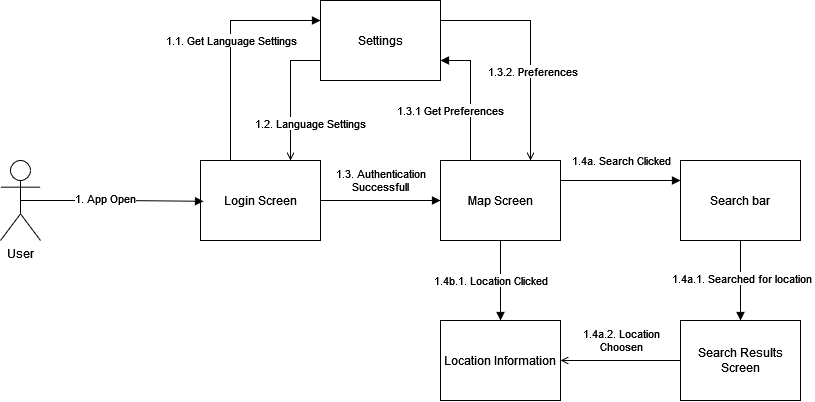

The diagram above was exported from draw.io. Its source (the exported page's mxGraphModel, read from the mxfile embedded in the PNG):
<mxGraphModel dx="1302" dy="678" grid="1" gridSize="10" guides="1" tooltips="1" connect="1" arrows="1" fold="1" page="1" pageScale="1" pageWidth="1600" pageHeight="1200" math="0" shadow="0">
  <root>
    <mxCell id="0" />
    <mxCell id="1" parent="0" />
    <mxCell id="Kc1etS6f8vXc-5MmjZ-1-1" value="User" style="shape=umlActor;verticalLabelPosition=bottom;verticalAlign=top;html=1;outlineConnect=0;" vertex="1" parent="1">
      <mxGeometry x="640" y="480" width="40" height="80" as="geometry" />
    </mxCell>
    <mxCell id="Kc1etS6f8vXc-5MmjZ-1-12" style="edgeStyle=orthogonalEdgeStyle;rounded=0;orthogonalLoop=1;jettySize=auto;html=1;exitX=1;exitY=0.5;exitDx=0;exitDy=0;entryX=0;entryY=0.5;entryDx=0;entryDy=0;endArrow=block;endFill=1;" edge="1" parent="1" source="Kc1etS6f8vXc-5MmjZ-1-2" target="Kc1etS6f8vXc-5MmjZ-1-3">
      <mxGeometry relative="1" as="geometry" />
    </mxCell>
    <mxCell id="Kc1etS6f8vXc-5MmjZ-1-22" value="1.3. Authentication&lt;br&gt;Successfull" style="edgeLabel;html=1;align=center;verticalAlign=middle;resizable=0;points=[];" vertex="1" connectable="0" parent="Kc1etS6f8vXc-5MmjZ-1-12">
      <mxGeometry x="-0.6233" relative="1" as="geometry">
        <mxPoint x="37" y="-20" as="offset" />
      </mxGeometry>
    </mxCell>
    <mxCell id="Kc1etS6f8vXc-5MmjZ-1-13" style="edgeStyle=orthogonalEdgeStyle;rounded=0;orthogonalLoop=1;jettySize=auto;html=1;exitX=0.25;exitY=0;exitDx=0;exitDy=0;entryX=0;entryY=0.25;entryDx=0;entryDy=0;endArrow=block;endFill=1;" edge="1" parent="1" source="Kc1etS6f8vXc-5MmjZ-1-2" target="Kc1etS6f8vXc-5MmjZ-1-6">
      <mxGeometry relative="1" as="geometry" />
    </mxCell>
    <mxCell id="Kc1etS6f8vXc-5MmjZ-1-17" value="1.1. Get Language Settings" style="edgeLabel;html=1;align=center;verticalAlign=middle;resizable=0;points=[];" vertex="1" connectable="0" parent="Kc1etS6f8vXc-5MmjZ-1-13">
      <mxGeometry x="0.0017" y="-1" relative="1" as="geometry">
        <mxPoint y="-5" as="offset" />
      </mxGeometry>
    </mxCell>
    <mxCell id="Kc1etS6f8vXc-5MmjZ-1-2" value="Login Screen" style="rounded=0;whiteSpace=wrap;html=1;" vertex="1" parent="1">
      <mxGeometry x="840" y="480" width="120" height="80" as="geometry" />
    </mxCell>
    <mxCell id="Kc1etS6f8vXc-5MmjZ-1-10" style="edgeStyle=orthogonalEdgeStyle;rounded=0;orthogonalLoop=1;jettySize=auto;html=1;exitX=0.5;exitY=1;exitDx=0;exitDy=0;entryX=0.5;entryY=0;entryDx=0;entryDy=0;endArrow=block;endFill=1;" edge="1" parent="1" source="Kc1etS6f8vXc-5MmjZ-1-3" target="Kc1etS6f8vXc-5MmjZ-1-4">
      <mxGeometry relative="1" as="geometry" />
    </mxCell>
    <mxCell id="Kc1etS6f8vXc-5MmjZ-1-28" value="1.4b.1. Location Clicked" style="edgeLabel;html=1;align=center;verticalAlign=middle;resizable=0;points=[];" vertex="1" connectable="0" parent="Kc1etS6f8vXc-5MmjZ-1-10">
      <mxGeometry x="-0.055" y="-2" relative="1" as="geometry">
        <mxPoint x="-8" y="2" as="offset" />
      </mxGeometry>
    </mxCell>
    <mxCell id="Kc1etS6f8vXc-5MmjZ-1-11" style="edgeStyle=orthogonalEdgeStyle;rounded=0;orthogonalLoop=1;jettySize=auto;html=1;exitX=1;exitY=0.25;exitDx=0;exitDy=0;entryX=0;entryY=0.25;entryDx=0;entryDy=0;endArrow=block;endFill=1;" edge="1" parent="1" source="Kc1etS6f8vXc-5MmjZ-1-3" target="Kc1etS6f8vXc-5MmjZ-1-5">
      <mxGeometry relative="1" as="geometry" />
    </mxCell>
    <mxCell id="Kc1etS6f8vXc-5MmjZ-1-24" value="1.4a. Search Clicked" style="edgeLabel;html=1;align=center;verticalAlign=middle;resizable=0;points=[];" vertex="1" connectable="0" parent="Kc1etS6f8vXc-5MmjZ-1-11">
      <mxGeometry x="-0.35" relative="1" as="geometry">
        <mxPoint x="21" y="-20" as="offset" />
      </mxGeometry>
    </mxCell>
    <mxCell id="Kc1etS6f8vXc-5MmjZ-1-14" style="edgeStyle=orthogonalEdgeStyle;rounded=0;orthogonalLoop=1;jettySize=auto;html=1;exitX=0.25;exitY=0;exitDx=0;exitDy=0;entryX=1;entryY=0.75;entryDx=0;entryDy=0;endArrow=block;endFill=1;" edge="1" parent="1" source="Kc1etS6f8vXc-5MmjZ-1-3" target="Kc1etS6f8vXc-5MmjZ-1-6">
      <mxGeometry relative="1" as="geometry" />
    </mxCell>
    <mxCell id="Kc1etS6f8vXc-5MmjZ-1-21" value="1.3.1 Get Preferences" style="edgeLabel;html=1;align=center;verticalAlign=middle;resizable=0;points=[];" vertex="1" connectable="0" parent="Kc1etS6f8vXc-5MmjZ-1-14">
      <mxGeometry x="-0.0769" y="-1" relative="1" as="geometry">
        <mxPoint x="-21" y="10" as="offset" />
      </mxGeometry>
    </mxCell>
    <mxCell id="Kc1etS6f8vXc-5MmjZ-1-3" value="Map Screen" style="rounded=0;whiteSpace=wrap;html=1;" vertex="1" parent="1">
      <mxGeometry x="1080" y="480" width="120" height="80" as="geometry" />
    </mxCell>
    <mxCell id="Kc1etS6f8vXc-5MmjZ-1-4" value="Location Information" style="rounded=0;whiteSpace=wrap;html=1;" vertex="1" parent="1">
      <mxGeometry x="1080" y="640" width="120" height="80" as="geometry" />
    </mxCell>
    <mxCell id="Kc1etS6f8vXc-5MmjZ-1-8" style="edgeStyle=orthogonalEdgeStyle;rounded=0;orthogonalLoop=1;jettySize=auto;html=1;exitX=0.5;exitY=1;exitDx=0;exitDy=0;entryX=0.5;entryY=0;entryDx=0;entryDy=0;endArrow=block;endFill=1;" edge="1" parent="1" source="Kc1etS6f8vXc-5MmjZ-1-5" target="Kc1etS6f8vXc-5MmjZ-1-7">
      <mxGeometry relative="1" as="geometry" />
    </mxCell>
    <mxCell id="Kc1etS6f8vXc-5MmjZ-1-26" value="1.4a.1. Searched for location" style="edgeLabel;html=1;align=center;verticalAlign=middle;resizable=0;points=[];" vertex="1" connectable="0" parent="Kc1etS6f8vXc-5MmjZ-1-8">
      <mxGeometry x="-0.055" y="1" relative="1" as="geometry">
        <mxPoint as="offset" />
      </mxGeometry>
    </mxCell>
    <mxCell id="Kc1etS6f8vXc-5MmjZ-1-5" value="Search bar" style="rounded=0;whiteSpace=wrap;html=1;" vertex="1" parent="1">
      <mxGeometry x="1320" y="480" width="120" height="80" as="geometry" />
    </mxCell>
    <mxCell id="Kc1etS6f8vXc-5MmjZ-1-16" style="edgeStyle=orthogonalEdgeStyle;rounded=0;orthogonalLoop=1;jettySize=auto;html=1;exitX=0;exitY=0.75;exitDx=0;exitDy=0;entryX=0.75;entryY=0;entryDx=0;entryDy=0;endArrow=open;endFill=0;" edge="1" parent="1" source="Kc1etS6f8vXc-5MmjZ-1-6" target="Kc1etS6f8vXc-5MmjZ-1-2">
      <mxGeometry relative="1" as="geometry" />
    </mxCell>
    <mxCell id="Kc1etS6f8vXc-5MmjZ-1-19" value="1.2. Language Settings" style="edgeLabel;html=1;align=center;verticalAlign=middle;resizable=0;points=[];" vertex="1" connectable="0" parent="Kc1etS6f8vXc-5MmjZ-1-16">
      <mxGeometry x="0.4215" y="1" relative="1" as="geometry">
        <mxPoint x="19" as="offset" />
      </mxGeometry>
    </mxCell>
    <mxCell id="Kc1etS6f8vXc-5MmjZ-1-20" style="edgeStyle=orthogonalEdgeStyle;rounded=0;orthogonalLoop=1;jettySize=auto;html=1;exitX=1;exitY=0.25;exitDx=0;exitDy=0;entryX=0.75;entryY=0;entryDx=0;entryDy=0;endArrow=open;endFill=0;" edge="1" parent="1" source="Kc1etS6f8vXc-5MmjZ-1-6" target="Kc1etS6f8vXc-5MmjZ-1-3">
      <mxGeometry relative="1" as="geometry" />
    </mxCell>
    <mxCell id="Kc1etS6f8vXc-5MmjZ-1-23" value="1.3.2. Preferences" style="edgeLabel;html=1;align=center;verticalAlign=middle;resizable=0;points=[];" vertex="1" connectable="0" parent="Kc1etS6f8vXc-5MmjZ-1-20">
      <mxGeometry x="0.1148" y="2" relative="1" as="geometry">
        <mxPoint y="12" as="offset" />
      </mxGeometry>
    </mxCell>
    <mxCell id="Kc1etS6f8vXc-5MmjZ-1-6" value="Settings" style="rounded=0;whiteSpace=wrap;html=1;" vertex="1" parent="1">
      <mxGeometry x="960" y="320" width="120" height="80" as="geometry" />
    </mxCell>
    <mxCell id="Kc1etS6f8vXc-5MmjZ-1-25" style="edgeStyle=orthogonalEdgeStyle;rounded=0;orthogonalLoop=1;jettySize=auto;html=1;exitX=0;exitY=0.5;exitDx=0;exitDy=0;entryX=1;entryY=0.5;entryDx=0;entryDy=0;endArrow=open;endFill=0;" edge="1" parent="1" source="Kc1etS6f8vXc-5MmjZ-1-7" target="Kc1etS6f8vXc-5MmjZ-1-4">
      <mxGeometry relative="1" as="geometry">
        <Array as="points">
          <mxPoint x="1290" y="680" />
          <mxPoint x="1290" y="680" />
        </Array>
      </mxGeometry>
    </mxCell>
    <mxCell id="Kc1etS6f8vXc-5MmjZ-1-27" value="1.4a.2. Location&lt;br&gt;Choosen" style="edgeLabel;html=1;align=center;verticalAlign=middle;resizable=0;points=[];" vertex="1" connectable="0" parent="Kc1etS6f8vXc-5MmjZ-1-25">
      <mxGeometry x="-0.1883" relative="1" as="geometry">
        <mxPoint x="-11" y="-20" as="offset" />
      </mxGeometry>
    </mxCell>
    <mxCell id="Kc1etS6f8vXc-5MmjZ-1-7" value="Search Results Screen" style="rounded=0;whiteSpace=wrap;html=1;" vertex="1" parent="1">
      <mxGeometry x="1320" y="640" width="120" height="80" as="geometry" />
    </mxCell>
    <mxCell id="Kc1etS6f8vXc-5MmjZ-1-15" style="edgeStyle=orthogonalEdgeStyle;rounded=0;orthogonalLoop=1;jettySize=auto;html=1;exitX=0.5;exitY=0.5;exitDx=0;exitDy=0;exitPerimeter=0;entryX=0.025;entryY=0.51;entryDx=0;entryDy=0;entryPerimeter=0;endArrow=block;endFill=1;" edge="1" parent="1" source="Kc1etS6f8vXc-5MmjZ-1-1" target="Kc1etS6f8vXc-5MmjZ-1-2">
      <mxGeometry relative="1" as="geometry" />
    </mxCell>
    <mxCell id="Kc1etS6f8vXc-5MmjZ-1-18" value="1. App Open" style="edgeLabel;html=1;align=center;verticalAlign=middle;resizable=0;points=[];" vertex="1" connectable="0" parent="Kc1etS6f8vXc-5MmjZ-1-15">
      <mxGeometry x="-0.0881" y="2" relative="1" as="geometry">
        <mxPoint as="offset" />
      </mxGeometry>
    </mxCell>
  </root>
</mxGraphModel>